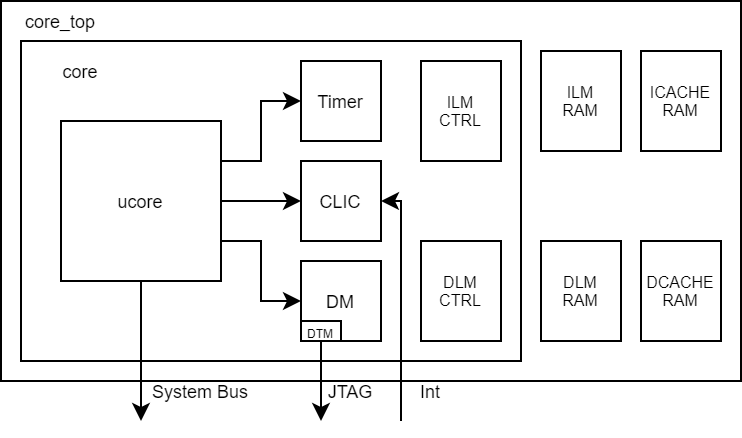

The diagram above was exported from draw.io. Its source (the exported page's mxGraphModel, read from the mxfile embedded in the PNG):
<mxGraphModel dx="582" dy="335" grid="1" gridSize="10" guides="1" tooltips="1" connect="1" arrows="1" fold="1" page="1" pageScale="1" pageWidth="827" pageHeight="1169" math="0" shadow="0">
  <root>
    <mxCell id="0" />
    <mxCell id="1" parent="0" />
    <mxCell id="kBiBGzeV1i3RTuV015t1-12" value="" style="rounded=0;whiteSpace=wrap;html=1;" vertex="1" parent="1">
      <mxGeometry x="150" y="340" width="370" height="190" as="geometry" />
    </mxCell>
    <mxCell id="kBiBGzeV1i3RTuV015t1-1" value="" style="rounded=0;whiteSpace=wrap;html=1;" vertex="1" parent="1">
      <mxGeometry x="160" y="360" width="250" height="160" as="geometry" />
    </mxCell>
    <mxCell id="kBiBGzeV1i3RTuV015t1-2" value="Timer" style="rounded=0;whiteSpace=wrap;html=1;fontSize=9;" vertex="1" parent="1">
      <mxGeometry x="300" y="370" width="40" height="40" as="geometry" />
    </mxCell>
    <mxCell id="kBiBGzeV1i3RTuV015t1-3" value="DM" style="rounded=0;whiteSpace=wrap;html=1;fontSize=9;" vertex="1" parent="1">
      <mxGeometry x="300" y="470" width="40" height="40" as="geometry" />
    </mxCell>
    <mxCell id="kBiBGzeV1i3RTuV015t1-4" value="ucore" style="rounded=0;whiteSpace=wrap;html=1;fontSize=9;" vertex="1" parent="1">
      <mxGeometry x="180" y="400" width="80" height="80" as="geometry" />
    </mxCell>
    <mxCell id="kBiBGzeV1i3RTuV015t1-5" value="" style="endArrow=classic;html=1;rounded=0;fontSize=9;edgeStyle=orthogonalEdgeStyle;exitX=1;exitY=0.25;exitDx=0;exitDy=0;entryX=0;entryY=0.5;entryDx=0;entryDy=0;" edge="1" parent="1" source="kBiBGzeV1i3RTuV015t1-4" target="kBiBGzeV1i3RTuV015t1-2">
      <mxGeometry width="50" height="50" relative="1" as="geometry">
        <mxPoint x="310" y="400" as="sourcePoint" />
        <mxPoint x="360" y="350" as="targetPoint" />
      </mxGeometry>
    </mxCell>
    <mxCell id="kBiBGzeV1i3RTuV015t1-6" value="" style="endArrow=classic;html=1;rounded=0;fontSize=9;edgeStyle=orthogonalEdgeStyle;exitX=1;exitY=0.75;exitDx=0;exitDy=0;entryX=0;entryY=0.5;entryDx=0;entryDy=0;" edge="1" parent="1" source="kBiBGzeV1i3RTuV015t1-4" target="kBiBGzeV1i3RTuV015t1-3">
      <mxGeometry width="50" height="50" relative="1" as="geometry">
        <mxPoint x="270" y="430" as="sourcePoint" />
        <mxPoint x="310" y="410" as="targetPoint" />
      </mxGeometry>
    </mxCell>
    <mxCell id="kBiBGzeV1i3RTuV015t1-7" value="core" style="text;html=1;strokeColor=none;fillColor=none;align=center;verticalAlign=middle;whiteSpace=wrap;rounded=0;fontSize=9;" vertex="1" parent="1">
      <mxGeometry x="160" y="360" width="60" height="30" as="geometry" />
    </mxCell>
    <mxCell id="kBiBGzeV1i3RTuV015t1-8" value="ICACHE&lt;br&gt;RAM" style="rounded=0;whiteSpace=wrap;html=1;fontSize=8;" vertex="1" parent="1">
      <mxGeometry x="470" y="365" width="40" height="50" as="geometry" />
    </mxCell>
    <mxCell id="kBiBGzeV1i3RTuV015t1-9" value="DCACHE&lt;br&gt;RAM" style="rounded=0;whiteSpace=wrap;html=1;fontSize=8;" vertex="1" parent="1">
      <mxGeometry x="470" y="460" width="40" height="50" as="geometry" />
    </mxCell>
    <mxCell id="kBiBGzeV1i3RTuV015t1-10" value="DLM&lt;br&gt;CTRL" style="rounded=0;whiteSpace=wrap;html=1;fontSize=8;" vertex="1" parent="1">
      <mxGeometry x="360" y="460" width="40" height="50" as="geometry" />
    </mxCell>
    <mxCell id="kBiBGzeV1i3RTuV015t1-11" value="ILM&lt;br&gt;CTRL" style="rounded=0;whiteSpace=wrap;html=1;fontSize=8;" vertex="1" parent="1">
      <mxGeometry x="360" y="370" width="40" height="50" as="geometry" />
    </mxCell>
    <mxCell id="kBiBGzeV1i3RTuV015t1-13" value="core_top" style="text;html=1;strokeColor=none;fillColor=none;align=center;verticalAlign=middle;whiteSpace=wrap;rounded=0;fontSize=9;" vertex="1" parent="1">
      <mxGeometry x="150" y="340" width="60" height="20" as="geometry" />
    </mxCell>
    <mxCell id="kBiBGzeV1i3RTuV015t1-16" value="CLIC" style="rounded=0;whiteSpace=wrap;html=1;fontSize=9;" vertex="1" parent="1">
      <mxGeometry x="300" y="420" width="40" height="40" as="geometry" />
    </mxCell>
    <mxCell id="kBiBGzeV1i3RTuV015t1-17" value="" style="endArrow=classic;html=1;rounded=0;fontSize=9;edgeStyle=orthogonalEdgeStyle;exitX=1;exitY=0.5;exitDx=0;exitDy=0;entryX=0;entryY=0.5;entryDx=0;entryDy=0;" edge="1" parent="1" source="kBiBGzeV1i3RTuV015t1-4" target="kBiBGzeV1i3RTuV015t1-16">
      <mxGeometry width="50" height="50" relative="1" as="geometry">
        <mxPoint x="270" y="470" as="sourcePoint" />
        <mxPoint x="310" y="500" as="targetPoint" />
      </mxGeometry>
    </mxCell>
    <mxCell id="kBiBGzeV1i3RTuV015t1-19" value="&lt;font style=&quot;font-size: 6px&quot;&gt;DTM&lt;/font&gt;" style="rounded=0;whiteSpace=wrap;html=1;fontSize=9;" vertex="1" parent="1">
      <mxGeometry x="300" y="500" width="20" height="10" as="geometry" />
    </mxCell>
    <mxCell id="kBiBGzeV1i3RTuV015t1-20" value="" style="endArrow=classic;html=1;rounded=0;fontSize=8;edgeStyle=orthogonalEdgeStyle;exitX=0.5;exitY=1;exitDx=0;exitDy=0;" edge="1" parent="1" source="kBiBGzeV1i3RTuV015t1-19">
      <mxGeometry width="50" height="50" relative="1" as="geometry">
        <mxPoint x="310" y="540" as="sourcePoint" />
        <mxPoint x="310" y="550" as="targetPoint" />
      </mxGeometry>
    </mxCell>
    <mxCell id="kBiBGzeV1i3RTuV015t1-22" value="JTAG" style="text;html=1;strokeColor=none;fillColor=none;align=center;verticalAlign=middle;whiteSpace=wrap;rounded=0;fontSize=9;" vertex="1" parent="1">
      <mxGeometry x="310" y="530" width="30" height="10" as="geometry" />
    </mxCell>
    <mxCell id="kBiBGzeV1i3RTuV015t1-23" value="" style="endArrow=classic;html=1;rounded=0;fontSize=8;edgeStyle=orthogonalEdgeStyle;exitX=0.5;exitY=1;exitDx=0;exitDy=0;" edge="1" parent="1" source="kBiBGzeV1i3RTuV015t1-4">
      <mxGeometry width="50" height="50" relative="1" as="geometry">
        <mxPoint x="330" y="480" as="sourcePoint" />
        <mxPoint x="220" y="550" as="targetPoint" />
      </mxGeometry>
    </mxCell>
    <mxCell id="kBiBGzeV1i3RTuV015t1-24" value="System Bus" style="text;html=1;strokeColor=none;fillColor=none;align=center;verticalAlign=middle;whiteSpace=wrap;rounded=0;fontSize=9;" vertex="1" parent="1">
      <mxGeometry x="220" y="530" width="60" height="10" as="geometry" />
    </mxCell>
    <mxCell id="B9W0Ohdg7Il-HNSW9hcB-2" value="" style="endArrow=classic;html=1;rounded=0;fontSize=8;edgeStyle=orthogonalEdgeStyle;entryX=1;entryY=0.5;entryDx=0;entryDy=0;" edge="1" parent="1" target="kBiBGzeV1i3RTuV015t1-16">
      <mxGeometry width="50" height="50" relative="1" as="geometry">
        <mxPoint x="350" y="550" as="sourcePoint" />
        <mxPoint x="340" y="455" as="targetPoint" />
        <Array as="points">
          <mxPoint x="350" y="440" />
        </Array>
      </mxGeometry>
    </mxCell>
    <mxCell id="B9W0Ohdg7Il-HNSW9hcB-3" value="Int" style="text;html=1;strokeColor=none;fillColor=none;align=center;verticalAlign=middle;whiteSpace=wrap;rounded=0;fontSize=9;" vertex="1" parent="1">
      <mxGeometry x="350" y="530" width="30" height="10" as="geometry" />
    </mxCell>
    <mxCell id="E9cSMjx66PkJlyaXoYMk-1" value="ILM&lt;br&gt;RAM" style="rounded=0;whiteSpace=wrap;html=1;fontSize=8;" vertex="1" parent="1">
      <mxGeometry x="420" y="365" width="40" height="50" as="geometry" />
    </mxCell>
    <mxCell id="E9cSMjx66PkJlyaXoYMk-3" value="DLM&lt;br&gt;RAM" style="rounded=0;whiteSpace=wrap;html=1;fontSize=8;" vertex="1" parent="1">
      <mxGeometry x="420" y="460" width="40" height="50" as="geometry" />
    </mxCell>
  </root>
</mxGraphModel>